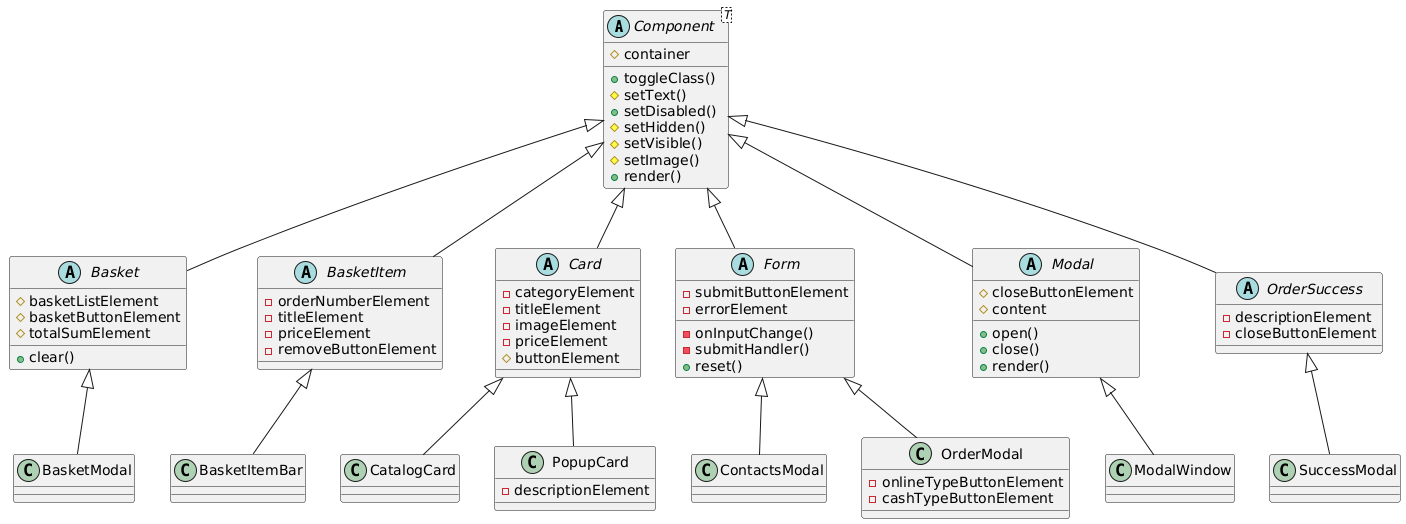

The diagram above was rendered by PlantUML. Its source (embedded in the PNG):
@startuml
abstract class Component<T> {
#container
+toggleClass()
#setText()
+setDisabled()
#setHidden()
#setVisible()
#setImage()
+render()
}

abstract class Basket extends Component {
# basketListElement
# basketButtonElement
# totalSumElement
+clear()
}

abstract class BasketItem extends Component {
-orderNumberElement
-titleElement
-priceElement
-removeButtonElement
}

abstract class Card extends Component {
-categoryElement
-titleElement
-imageElement
-priceElement
#buttonElement
}

abstract class Form extends Component {
-submitButtonElement
-errorElement
-onInputChange()
-submitHandler()
+reset()
}

abstract class Modal extends Component {
#closeButtonElement
#content
+open()
+close()
+render()
}

abstract class OrderSuccess extends Component {
-descriptionElement
-closeButtonElement
}

class BasketItemBar extends BasketItem {
}

class BasketModal extends Basket {}

class CatalogCard extends Card {}

class ContactsModal extends Form {}

class ModalWindow extends Modal {}

class OrderModal extends Form {
-onlineTypeButtonElement
-cashTypeButtonElement
}

class PopupCard extends Card {
-descriptionElement
}

class SuccessModal extends OrderSuccess {}
@enduml